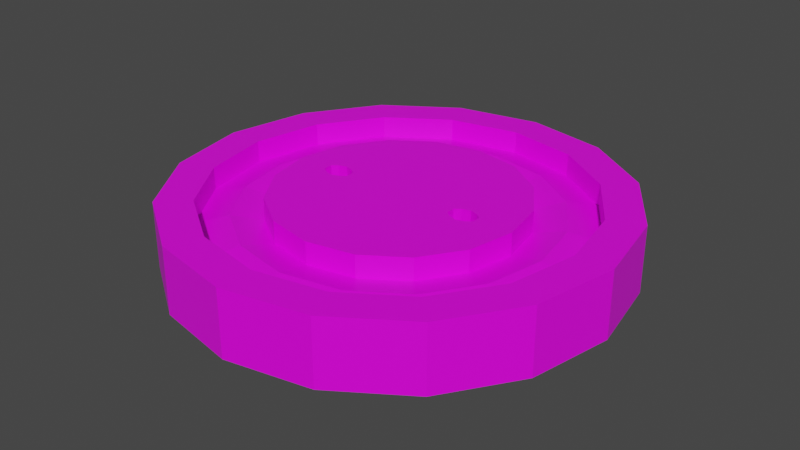 # Source: jinggai.blend  (saved by Blender 2.90.8; exported with 4.5.12 LTS)
import bpy
from mathutils import Matrix  # noqa: F401  (used for matrix-valued properties, if any)

bpy.ops.wm.read_factory_settings(use_empty=True)
scene = bpy.context.scene
scene.name = 'Scene'

# ---- collections
col_collection = bpy.data.collections.new('Collection'); scene.collection.children.link(col_collection)

# ---- images (referenced by path relative to the original .blend; pixels are not part of the script)
import os
ASSET_DIR = os.environ.get("B2B_ASSET_DIR", "")  # directory of the original .blend (textures are referenced by path, not embedded)
HERE = os.path.dirname(os.path.abspath(__file__))  # packed textures are extracted next to this script under _unpacked/

def load_image(name, relpath, width, height, colorspace="sRGB"):
    """Load a texture the original file referenced (path relative to the .blend, or extracted next to this script)."""
    p = next((c for c in (os.path.join(HERE, relpath), os.path.join(ASSET_DIR, relpath)) if relpath and os.path.exists(c)), "")
    if p:
        img = bpy.data.images.load(p, check_existing=True)
        img.name = name
    else:  # same state as the original file: an image datablock whose file is absent (Cycles renders it pink)
        img = bpy.data.images.new(name, width, height)
        img.source = "FILE"
        img.filepath = "//" + (relpath or name)
    img.colorspace_settings.name = colorspace
    return img
img_5ee633b19c706_png = load_image('5ee633b19c706.png', '5ee633b19c706.png', 1024, 1024, 'sRGB')

# ---- materials (node trees are filled in below, after node groups)
mat_material = bpy.data.materials.new('Material')
mat_material.alpha_threshold = 0.0
mat_material.use_transparent_shadow = False
mat_material.line_color = (0.0, 0.0, 0.0, 1.0)

# ---- material node trees
mat_material.use_nodes = True; mat_material.node_tree.nodes.clear()
_N = mat_material.node_tree.nodes; _L = mat_material.node_tree.links
n0 = _N.new('ShaderNodeOutputMaterial'); n0.name = 'Material Output'; n0.location = (300, 300)
n1 = _N.new('ShaderNodeBsdfPrincipled'); n1.name = 'Principled BSDF'; n1.location = (10, 300)
n1.distribution = 'GGX'
n1.subsurface_method = 'BURLEY'
n1.inputs[2].default_value = 0.4
n1.inputs[3].default_value = 1.45
n1.inputs[27].default_value = (0.0, 0.0, 0.0, 1.0)
n1.inputs[28].default_value = 1.0
n2 = _N.new('ShaderNodeTexImage'); n2.name = '影像紋理'; n2.location = (-280, 280)
n2.image = img_5ee633b19c706_png
_L.new(n1.outputs[0], n0.inputs[0])
_L.new(n2.outputs[0], n1.inputs[0])
n0.is_active_output = True

# ---- world
world_world = bpy.data.worlds.new('World'); scene.world = world_world
world_world.use_nodes = True; world_world.node_tree.nodes.clear()
_N = world_world.node_tree.nodes; _L = world_world.node_tree.links
n0 = _N.new('ShaderNodeOutputWorld'); n0.name = 'World Output'; n0.location = (300, 300)
n1 = _N.new('ShaderNodeBackground'); n1.name = 'Background'; n1.location = (10, 300)
n1.inputs[0].default_value = (0.05088, 0.05088, 0.05088, 1.0)
_L.new(n1.outputs[0], n0.inputs[0])
n0.is_active_output = True
world_world.color = (0.05088, 0.05088, 0.05088)
world_world.use_sun_shadow = False
world_world.sun_shadow_jitter_overblur = 0.0

# ---- meshes
me_x = bpy.data.meshes.new('圓柱體')
me_x.from_pydata([(0.0, 1.0, 0.0), (-8.943e-08, 0.5562, 0.2), (0.3827, 0.9239, 0.0), (0.2129, 0.5139, 0.2), (0.7071, 0.7071, 0.0), (0.3933, 0.3933, 0.2), (0.9239, 0.3827, 0.0), (0.5139, 0.2129, 0.2), (1.0, -4.371e-08, 0.0), (0.5562, -4.282e-08, 0.2), (0.9239, -0.3827, 0.0), (0.5139, -0.2129, 0.2), (0.7071, -0.7071, 0.0), (0.3933, -0.3933, 0.2), (0.3827, -0.9239, 0.0), (0.2129, -0.5139, 0.2), (1.51e-07, -1.0, 0.0), (7.168e-08, -0.5562, 0.2), (-0.3827, -0.9239, 0.0), (-0.2129, -0.5139, 0.2), (-0.7071, -0.7071, 0.0), (-0.3933, -0.3933, 0.2), (-0.9239, -0.3827, 0.0), (-0.5139, -0.2129, 0.2), (-1.0, 1.192e-08, 0.0), (-0.5562, -2.481e-08, 0.2), (-0.9239, 0.3827, 0.0), (-0.5139, 0.2129, 0.2), (-0.7071, 0.7071, 0.0), (-0.3933, 0.3933, 0.2), (-0.3827, 0.9239, 0.0), (-0.2129, 0.5139, 0.2), (0.3827, 0.9239, 0.2), (0.0, 1.0, 0.2), (0.7071, 0.7071, 0.2), (0.9239, 0.3827, 0.2), (1.0, -4.371e-08, 0.2), (0.9239, -0.3827, 0.2), (0.7071, -0.7071, 0.2), (0.3827, -0.9239, 0.2), (1.51e-07, -1.0, 0.2), (-0.3827, -0.9239, 0.2), (-0.7071, -0.7071, 0.2), (-0.9239, -0.3827, 0.2), (-1.0, 1.192e-08, 0.2), (-0.9239, 0.3827, 0.2), (-0.7071, 0.7071, 0.2), (-0.3827, 0.9239, 0.2), (0.3827, 0.9239, 0.3), (0.0, 1.0, 0.3), (0.7071, 0.7071, 0.3), (0.9239, 0.3827, 0.3), (1.0, -4.371e-08, 0.3), (0.9239, -0.3827, 0.3), (0.7071, -0.7071, 0.3), (0.3827, -0.9239, 0.3), (1.51e-07, -1.0, 0.3), (-0.3827, -0.9239, 0.3), (-0.7071, -0.7071, 0.3), (-0.9239, -0.3827, 0.3), (-1.0, 1.192e-08, 0.3), (-0.9239, 0.3827, 0.3), (-0.7071, 0.7071, 0.3), (-0.3827, 0.9239, 0.3), (0.3202, 0.773, 0.3), (-2.978e-08, 0.8366, 0.3), (0.5916, 0.5916, 0.3), (0.773, 0.3202, 0.3), (0.8366, -4.495e-08, 0.3), (0.773, -0.3202, 0.3), (0.5916, -0.5916, 0.3), (0.3202, -0.773, 0.3), (1.249e-07, -0.8366, 0.3), (-0.3202, -0.773, 0.3), (-0.5916, -0.5916, 0.3), (-0.773, -0.3202, 0.3), (-0.8366, 7.567e-10, 0.3), (-0.773, 0.3202, 0.3), (-0.5916, 0.5916, 0.3), (-0.3202, 0.773, 0.3), (0.3202, 0.773, 0.2), (-2.978e-08, 0.8366, 0.2), (0.5916, 0.5916, 0.2), (0.773, 0.3202, 0.2), (0.8366, -4.495e-08, 0.2), (0.773, -0.3202, 0.2), (0.5916, -0.5916, 0.2), (0.3202, -0.773, 0.2), (1.249e-07, -0.8366, 0.2), (-0.3202, -0.773, 0.2), (-0.5916, -0.5916, 0.2), (-0.773, -0.3202, 0.2), (-0.8366, 7.567e-10, 0.2), (-0.773, 0.3202, 0.2), (-0.5916, 0.5916, 0.2), (-0.3202, 0.773, 0.2), (0.2129, 0.5139, 0.3), (-8.982e-08, 0.5562, 0.3), (0.3933, 0.3933, 0.3), (0.5139, 0.2129, 0.3), (0.5562, -4.282e-08, 0.3), (0.5139, -0.2129, 0.3), (0.3933, -0.3933, 0.3), (0.2129, -0.5139, 0.3), (7.129e-08, -0.5562, 0.3), (-0.2129, -0.5139, 0.3), (-0.3933, -0.3933, 0.3), (-0.5139, -0.2129, 0.3), (-0.5562, -2.481e-08, 0.3), (-0.5139, 0.2129, 0.3), (-0.3933, 0.3933, 0.3), (-0.2129, 0.5139, 0.3), (-5.961e-08, 0.6964, 0.2269), (0.2665, 0.6434, 0.2269), (0.4925, 0.4925, 0.2269), (0.6434, 0.2665, 0.2269), (0.6964, -4.389e-08, 0.2269), (0.6434, -0.2665, 0.2269), (0.4925, -0.4925, 0.2269), (0.2665, -0.6434, 0.2269), (9.831e-08, -0.6964, 0.2269), (-0.2665, -0.6434, 0.2269), (-0.4925, -0.4925, 0.2269), (-0.6434, -0.2665, 0.2269), (-0.6964, -1.202e-08, 0.2269), (-0.6434, 0.2665, 0.2269), (-0.4925, 0.4925, 0.2269), (-0.2665, 0.6434, 0.2269), (0.3853, -0.0203, 2.98e-08), (0.3853, -0.0203, 0.3), (0.3853, 0.0203, 2.98e-08), (0.3853, 0.0203, 0.3), (0.3615, -0.0394, 2.98e-08), (0.3615, -0.0394, 0.3), (0.3615, 0.0394, 2.98e-08), (0.3615, 0.0394, 0.3), (0.3229, 0.05194, 2.98e-08), (0.3229, 0.05194, 0.3), (0.3229, -0.05194, 2.98e-08), (0.3229, -0.05194, 0.3), (0.2843, 0.0394, 2.98e-08), (0.2843, 0.0394, 0.3), (0.2843, -0.0394, 2.98e-08), (0.2843, -0.0394, 0.3), (0.2604, 0.0203, 2.98e-08), (0.2604, 0.0203, 0.3), (0.2604, -0.0203, 2.98e-08), (0.2604, -0.0203, 0.3), (-0.2773, 0.0203, 0.0), (-0.2773, 0.0203, 0.3), (-0.3011, 0.0394, 0.0), (-0.3011, 0.0394, 0.3), (-0.2773, -0.0203, 0.0), (-0.2773, -0.0203, 0.3), (-0.3011, -0.0394, 0.0), (-0.3011, -0.0394, 0.3), (-0.3783, -0.0394, 0.0), (-0.3783, -0.0394, 0.3), (-0.3397, -0.05194, 0.0), (-0.3397, -0.05194, 0.3), (-0.3397, 0.05194, 0.0), (-0.3397, 0.05194, 0.3), (-0.3783, 0.0394, 0.0), (-0.3783, 0.0394, 0.3), (-0.4022, -0.0203, 0.0), (-0.4022, -0.0203, 0.3), (-0.4022, 0.0203, 0.0), (-0.4022, 0.0203, 0.3)], [], [(0, 33, 32, 2), (2, 32, 34, 4), (4, 34, 35, 6), (6, 35, 36, 8), (8, 36, 37, 10), (10, 37, 38, 12), (12, 38, 39, 14), (14, 39, 40, 16), (16, 40, 41, 18), (18, 41, 42, 20), (20, 42, 43, 22), (22, 43, 44, 24), (24, 44, 45, 26), (26, 45, 46, 28), (3, 1, 97, 96), (28, 46, 47, 30), (30, 47, 33, 0), (0, 2, 4, 6, 8, 128, 130, 134, 136, 140, 144, 148, 150, 160, 162, 166, 24, 26, 28, 30), (42, 41, 57, 58), (87, 88, 72, 71), (32, 33, 49, 48), (46, 45, 61, 62), (37, 36, 52, 53), (86, 87, 71, 70), (85, 86, 70, 69), (41, 40, 56, 57), (84, 85, 69, 68), (45, 44, 60, 61), (36, 35, 51, 52), (83, 84, 68, 67), (82, 83, 67, 66), (40, 39, 55, 56), (95, 81, 65, 79), (80, 82, 66, 64), (65, 64, 48, 49), (64, 66, 50, 48), (66, 67, 51, 50), (67, 68, 52, 51), (68, 69, 53, 52), (69, 70, 54, 53), (70, 71, 55, 54), (71, 72, 56, 55), (72, 73, 57, 56), (73, 74, 58, 57), (74, 75, 59, 58), (75, 76, 60, 59), (76, 77, 61, 60), (77, 78, 62, 61), (78, 79, 63, 62), (79, 65, 49, 63), (88, 89, 73, 72), (89, 90, 74, 73), (38, 37, 53, 54), (47, 46, 62, 63), (90, 91, 75, 74), (34, 32, 48, 50), (43, 42, 58, 59), (91, 92, 76, 75), (92, 93, 77, 76), (39, 38, 54, 55), (33, 47, 63, 49), (93, 94, 78, 77), (81, 80, 64, 65), (35, 34, 50, 51), (44, 43, 59, 60), (94, 95, 79, 78), (112, 113, 80, 81), (113, 114, 82, 80), (114, 115, 83, 82), (115, 116, 84, 83), (116, 117, 85, 84), (117, 118, 86, 85), (118, 119, 87, 86), (119, 120, 88, 87), (120, 121, 89, 88), (121, 122, 90, 89), (122, 123, 91, 90), (123, 124, 92, 91), (124, 125, 93, 92), (125, 126, 94, 93), (126, 127, 95, 94), (127, 112, 81, 95), (96, 97, 111, 110, 109, 108, 165, 167, 163, 161, 151, 149, 145, 141, 137, 135, 131, 100, 99, 98), (1, 31, 111, 97), (19, 17, 104, 105), (5, 3, 96, 98), (21, 19, 105, 106), (7, 5, 98, 99), (23, 21, 106, 107), (9, 7, 99, 100), (25, 23, 107, 108), (11, 9, 100, 101), (27, 25, 108, 109), (13, 11, 101, 102), (29, 27, 109, 110), (15, 13, 102, 103), (31, 29, 110, 111), (17, 15, 103, 104), (31, 1, 112, 127), (29, 31, 127, 126), (27, 29, 126, 125), (25, 27, 125, 124), (23, 25, 124, 123), (21, 23, 123, 122), (19, 21, 122, 121), (17, 19, 121, 120), (15, 17, 120, 119), (13, 15, 119, 118), (11, 13, 118, 117), (9, 11, 117, 116), (7, 9, 116, 115), (5, 7, 115, 114), (3, 5, 114, 113), (1, 3, 113, 112), (164, 165, 157, 156), (166, 167, 165, 164), (156, 157, 159, 158), (152, 153, 149, 148), (154, 155, 153, 152), (100, 131, 129, 133, 139, 143, 147, 145, 149, 153, 155, 159, 157, 165, 108, 107, 106, 105, 104, 103, 102, 101), (160, 161, 163, 162), (142, 143, 139, 138), (162, 163, 167, 166), (132, 133, 129, 128), (136, 137, 141, 140), (128, 129, 131, 130), (144, 145, 147, 146), (150, 151, 161, 160), (146, 147, 143, 142), (140, 141, 145, 144), (24, 166, 164, 156, 158, 154, 152, 148, 144, 146, 142, 138, 132, 128, 8, 10, 12, 14, 16, 18, 20, 22), (138, 139, 133, 132), (130, 131, 135, 134), (148, 149, 151, 150), (134, 135, 137, 136), (158, 159, 155, 154)])
_uv = me_x.uv_layers.new(name='UVMap')
_uv.uv.foreach_set('vector', [0.6041, 0.2493, 0.6052, 0.2461, 0.6112, 0.2481, 0.6101, 0.2513, 0.6101, 0.2513, 0.6112, 0.2481, 0.6167, 0.25, 0.6157, 0.2532, 0.6157, 0.2532, 0.6167, 0.25, 0.621, 0.2514, 0.62, 0.2546, 0.596, 0.2413, 0.5971, 0.2382, 0.6011, 0.2395, 0.6001, 0.2427, 0.6001, 0.2427, 0.6011, 0.2395, 0.6065, 0.2413, 0.6055, 0.2445, 0.6055, 0.2445, 0.6065, 0.2413, 0.6125, 0.2433, 0.6115, 0.2465, 0.6115, 0.2465, 0.6125, 0.2433, 0.6181, 0.2452, 0.6171, 0.2483, 0.6171, 0.2483, 0.6181, 0.2452, 0.6226, 0.2466, 0.6215, 0.2498, 0.6241, 0.2699, 0.623, 0.273, 0.6174, 0.2712, 0.6185, 0.268, 0.6185, 0.268, 0.6174, 0.2712, 0.6114, 0.2692, 0.6125, 0.266, 0.6125, 0.266, 0.6114, 0.2692, 0.606, 0.2673, 0.607, 0.2642, 0.6256, 0.2651, 0.6246, 0.2683, 0.619, 0.2664, 0.62, 0.2632, 0.62, 0.2632, 0.619, 0.2664, 0.613, 0.2644, 0.6141, 0.2613, 0.6141, 0.2613, 0.613, 0.2644, 0.6075, 0.2626, 0.6086, 0.2594, 0.6156, 0.2565, 0.619, 0.2576, 0.6184, 0.2592, 0.6151, 0.2581, 0.5944, 0.2461, 0.5955, 0.2429, 0.5997, 0.2443, 0.5986, 0.2475, 0.5986, 0.2475, 0.5997, 0.2443, 0.6052, 0.2461, 0.6041, 0.2493, 0.2471, 0.3616, 0.2471, 0.367, 0.245, 0.372, 0.2411, 0.3758, 0.2359, 0.3779, 0.2339, 0.3696, 0.2345, 0.3695, 0.2347, 0.3691, 0.2348, 0.3685, 0.2345, 0.3681, 0.2341, 0.3678, 0.2326, 0.3605, 0.2328, 0.3601, 0.2329, 0.3596, 0.2326, 0.3591, 0.2323, 0.3588, 0.2303, 0.3507, 0.2359, 0.3507, 0.2411, 0.3528, 0.245, 0.3566, 0.6114, 0.2692, 0.6174, 0.2712, 0.6169, 0.2727, 0.6109, 0.2708, 0.5762, 0.2286, 0.5808, 0.2301, 0.5803, 0.2317, 0.5756, 0.2301, 0.6112, 0.2481, 0.6052, 0.2461, 0.6057, 0.2446, 0.6117, 0.2466, 0.6075, 0.2626, 0.613, 0.2644, 0.6125, 0.266, 0.607, 0.2642, 0.6065, 0.2413, 0.6011, 0.2395, 0.6016, 0.2379, 0.6071, 0.2397, 0.5727, 0.2274, 0.5762, 0.2286, 0.5756, 0.2301, 0.5721, 0.229, 0.6193, 0.2595, 0.6239, 0.261, 0.6234, 0.2626, 0.6188, 0.2611, 0.6174, 0.2712, 0.623, 0.273, 0.6225, 0.2746, 0.6169, 0.2727, 0.6143, 0.2578, 0.6193, 0.2595, 0.6188, 0.2611, 0.6138, 0.2594, 0.613, 0.2644, 0.619, 0.2664, 0.6185, 0.268, 0.6125, 0.266, 0.6011, 0.2395, 0.5971, 0.2382, 0.5976, 0.2366, 0.6016, 0.2379, 0.6096, 0.2563, 0.6143, 0.2578, 0.6138, 0.2594, 0.6091, 0.2578, 0.6188, 0.2611, 0.6234, 0.2626, 0.6229, 0.2642, 0.6183, 0.2627, 0.6226, 0.2466, 0.6181, 0.2452, 0.6187, 0.2436, 0.6231, 0.2451, 0.6158, 0.2409, 0.6195, 0.2421, 0.6189, 0.2437, 0.6152, 0.2424, 0.6138, 0.2594, 0.6188, 0.2611, 0.6183, 0.2627, 0.6133, 0.261, 0.2359, 0.6669, 0.3202, 0.7487, 0.287, 0.7967, 0.1862, 0.6991, 0.3202, 0.7487, 0.4304, 0.7929, 0.4187, 0.8496, 0.287, 0.7967, 0.4304, 0.7929, 0.5496, 0.7929, 0.5613, 0.8496, 0.4187, 0.8496, 0.5496, 0.7929, 0.6598, 0.7487, 0.693, 0.7967, 0.5613, 0.8496, 0.6598, 0.7487, 0.7441, 0.6669, 0.7937, 0.6991, 0.693, 0.7967, 0.7441, 0.6669, 0.7898, 0.5601, 0.8483, 0.5714, 0.7937, 0.6991, 0.7898, 0.5601, 0.7898, 0.4445, 0.8483, 0.4332, 0.8483, 0.5714, 0.7898, 0.4445, 0.7441, 0.3377, 0.7937, 0.3056, 0.8483, 0.4332, 0.7441, 0.3377, 0.6598, 0.256, 0.693, 0.2079, 0.7937, 0.3056, 0.6598, 0.256, 0.5496, 0.2118, 0.5613, 0.155, 0.693, 0.2079, 0.5496, 0.2118, 0.4304, 0.2118, 0.4187, 0.155, 0.5613, 0.155, 0.4304, 0.2118, 0.3202, 0.256, 0.287, 0.2079, 0.4187, 0.155, 0.3202, 0.256, 0.2359, 0.3377, 0.1862, 0.3056, 0.287, 0.2079, 0.2359, 0.3377, 0.1902, 0.4445, 0.1317, 0.4332, 0.1862, 0.3056, 0.1902, 0.4445, 0.1902, 0.5601, 0.1317, 0.5714, 0.1317, 0.4332, 0.1902, 0.5601, 0.2359, 0.6669, 0.1862, 0.6991, 0.1317, 0.5714, 0.5808, 0.2301, 0.5858, 0.2318, 0.5853, 0.2333, 0.5803, 0.2317, 0.5858, 0.2318, 0.5904, 0.2333, 0.5899, 0.2349, 0.5853, 0.2333, 0.6125, 0.2433, 0.6065, 0.2413, 0.6071, 0.2397, 0.613, 0.2417, 0.5997, 0.2443, 0.5955, 0.2429, 0.596, 0.2413, 0.6002, 0.2427, 0.5904, 0.2333, 0.594, 0.2345, 0.5935, 0.2361, 0.5899, 0.2349, 0.6167, 0.25, 0.6112, 0.2481, 0.6117, 0.2466, 0.6173, 0.2484, 0.606, 0.2673, 0.6114, 0.2692, 0.6109, 0.2708, 0.6054, 0.2689, 0.5981, 0.235, 0.6015, 0.2361, 0.601, 0.2377, 0.5976, 0.2366, 0.6015, 0.2361, 0.606, 0.2376, 0.6055, 0.2392, 0.601, 0.2377, 0.6181, 0.2452, 0.6125, 0.2433, 0.613, 0.2417, 0.6187, 0.2436, 0.6052, 0.2461, 0.5997, 0.2443, 0.6002, 0.2427, 0.6057, 0.2446, 0.606, 0.2376, 0.611, 0.2393, 0.6105, 0.2409, 0.6055, 0.2392, 0.6091, 0.2578, 0.6138, 0.2594, 0.6133, 0.261, 0.6086, 0.2594, 0.621, 0.2514, 0.6167, 0.25, 0.6173, 0.2484, 0.6215, 0.2498, 0.619, 0.2664, 0.6246, 0.2683, 0.6241, 0.2699, 0.6185, 0.268, 0.611, 0.2393, 0.6158, 0.2409, 0.6152, 0.2424, 0.6105, 0.2409, 0.4989, 0.2933, 0.4159, 0.3077, 0.4016, 0.267, 0.5013, 0.2497, 0.4159, 0.3077, 0.3438, 0.3529, 0.3149, 0.3212, 0.4016, 0.267, 0.3438, 0.3529, 0.2934, 0.422, 0.2545, 0.4043, 0.3149, 0.3212, 0.2934, 0.422, 0.2726, 0.5045, 0.2294, 0.5034, 0.2545, 0.4043, 0.2726, 0.5045, 0.2844, 0.5879, 0.2436, 0.6036, 0.2294, 0.5034, 0.2844, 0.5879, 0.327, 0.6594, 0.2948, 0.6895, 0.2436, 0.6036, 0.327, 0.6594, 0.394, 0.7082, 0.3752, 0.7481, 0.2948, 0.6895, 0.394, 0.7082, 0.4751, 0.7268, 0.4727, 0.7705, 0.3752, 0.7481, 0.4751, 0.7268, 0.5581, 0.7125, 0.5724, 0.7532, 0.4727, 0.7705, 0.5581, 0.7125, 0.6302, 0.6673, 0.659, 0.6989, 0.5724, 0.7532, 0.6302, 0.6673, 0.6806, 0.5982, 0.7195, 0.6159, 0.659, 0.6989, 0.6806, 0.5982, 0.7014, 0.5157, 0.7446, 0.5168, 0.7195, 0.6159, 0.7014, 0.5157, 0.6896, 0.4323, 0.7304, 0.4166, 0.7446, 0.5168, 0.6896, 0.4323, 0.647, 0.3608, 0.6792, 0.3307, 0.7304, 0.4166, 0.647, 0.3608, 0.58, 0.312, 0.5988, 0.2721, 0.6792, 0.3307, 0.58, 0.312, 0.4989, 0.2933, 0.5013, 0.2497, 0.5988, 0.2721, 0.573, 0.7458, 0.4727, 0.7622, 0.3748, 0.7397, 0.2942, 0.6817, 0.243, 0.5971, 0.2291, 0.4988, 0.3013, 0.4917, 0.3002, 0.5103, 0.3108, 0.5194, 0.3284, 0.5257, 0.3467, 0.5205, 0.3584, 0.5121, 0.6086, 0.5197, 0.6192, 0.5289, 0.6368, 0.5352, 0.6551, 0.53, 0.6667, 0.5215, 0.7468, 0.5146, 0.7213, 0.6118, 0.6602, 0.6929, 0.619, 0.2576, 0.622, 0.2586, 0.6215, 0.2602, 0.6184, 0.2592, 0.622, 0.2447, 0.6189, 0.2437, 0.6195, 0.2421, 0.6226, 0.2431, 0.6126, 0.2555, 0.6156, 0.2565, 0.6151, 0.2581, 0.612, 0.2571, 0.6254, 0.2458, 0.622, 0.2447, 0.6226, 0.2431, 0.6259, 0.2442, 0.6102, 0.2547, 0.6126, 0.2555, 0.612, 0.2571, 0.6096, 0.2563, 0.6284, 0.2468, 0.6254, 0.2458, 0.6259, 0.2442, 0.6289, 0.2453, 0.6124, 0.2554, 0.6102, 0.2547, 0.6107, 0.2531, 0.6129, 0.2538, 0.5758, 0.2284, 0.5727, 0.2274, 0.5732, 0.2258, 0.5763, 0.2268, 0.6154, 0.2564, 0.6124, 0.2554, 0.6129, 0.2538, 0.616, 0.2548, 0.5791, 0.2295, 0.5758, 0.2284, 0.5763, 0.2268, 0.5796, 0.228, 0.6188, 0.2575, 0.6154, 0.2564, 0.616, 0.2548, 0.6193, 0.256, 0.5821, 0.2306, 0.5791, 0.2295, 0.5796, 0.228, 0.5827, 0.229, 0.6219, 0.2586, 0.6188, 0.2575, 0.6193, 0.256, 0.6224, 0.257, 0.622, 0.2586, 0.6244, 0.2594, 0.6238, 0.261, 0.6215, 0.2602, 0.6244, 0.2594, 0.6219, 0.2586, 0.6224, 0.257, 0.6249, 0.2578, 0.5613, 0.3519, 0.4965, 0.337, 0.4989, 0.2933, 0.58, 0.312, 0.6148, 0.3908, 0.5613, 0.3519, 0.58, 0.312, 0.647, 0.3608, 0.6488, 0.448, 0.6148, 0.3908, 0.647, 0.3608, 0.6896, 0.4323, 0.6582, 0.5145, 0.6488, 0.448, 0.6896, 0.4323, 0.7014, 0.5157, 0.6416, 0.5804, 0.6582, 0.5145, 0.7014, 0.5157, 0.6806, 0.5982, 0.6014, 0.6356, 0.6416, 0.5804, 0.6806, 0.5982, 0.6302, 0.6673, 0.5438, 0.6717, 0.6014, 0.6356, 0.6302, 0.6673, 0.5581, 0.7125, 0.4775, 0.6832, 0.5438, 0.6717, 0.5581, 0.7125, 0.4751, 0.7268, 0.4127, 0.6683, 0.4775, 0.6832, 0.4751, 0.7268, 0.394, 0.7082, 0.3592, 0.6294, 0.4127, 0.6683, 0.394, 0.7082, 0.327, 0.6594, 0.3252, 0.5722, 0.3592, 0.6294, 0.327, 0.6594, 0.2844, 0.5879, 0.3157, 0.5056, 0.3252, 0.5722, 0.2844, 0.5879, 0.2726, 0.5045, 0.3324, 0.4397, 0.3157, 0.5056, 0.2726, 0.5045, 0.2934, 0.422, 0.3726, 0.3845, 0.3324, 0.4397, 0.2934, 0.422, 0.3438, 0.3529, 0.4302, 0.3485, 0.3726, 0.3845, 0.3438, 0.3529, 0.4159, 0.3077, 0.4965, 0.337, 0.4302, 0.3485, 0.4159, 0.3077, 0.4989, 0.2933, 0.6267, 0.2497, 0.6221, 0.2482, 0.6222, 0.2478, 0.6268, 0.2493, 0.6206, 0.2526, 0.6252, 0.2541, 0.6251, 0.2546, 0.6205, 0.2531, 0.6268, 0.2493, 0.6222, 0.2478, 0.6224, 0.2471, 0.627, 0.2487, 0.6257, 0.2527, 0.6211, 0.2512, 0.6213, 0.2506, 0.6259, 0.2521, 0.6256, 0.2531, 0.621, 0.2516, 0.6211, 0.2512, 0.6257, 0.2527, 0.7468, 0.5146, 0.6667, 0.5215, 0.6678, 0.5029, 0.6572, 0.4938, 0.6396, 0.4875, 0.6213, 0.4927, 0.6097, 0.5011, 0.6086, 0.5197, 0.3584, 0.5121, 0.3595, 0.4934, 0.3489, 0.4843, 0.3313, 0.478, 0.3129, 0.4832, 0.3013, 0.4917, 0.2291, 0.4988, 0.2546, 0.4016, 0.3157, 0.3205, 0.4029, 0.2677, 0.5031, 0.2513, 0.601, 0.2737, 0.6817, 0.3317, 0.7329, 0.4163, 0.621, 0.2516, 0.6256, 0.2531, 0.6254, 0.2536, 0.6208, 0.2521, 0.6263, 0.2509, 0.6217, 0.2494, 0.6219, 0.2487, 0.6265, 0.2503, 0.6208, 0.2521, 0.6254, 0.2536, 0.6252, 0.2541, 0.6206, 0.2526, 0.6229, 0.2456, 0.6275, 0.2471, 0.6274, 0.2475, 0.6228, 0.2459, 0.6205, 0.2531, 0.6251, 0.2546, 0.6249, 0.2551, 0.6203, 0.2536, 0.6228, 0.2459, 0.6274, 0.2475, 0.6272, 0.2481, 0.6226, 0.2466, 0.6201, 0.2541, 0.6247, 0.2556, 0.6246, 0.2561, 0.62, 0.2546, 0.6155, 0.2541, 0.6109, 0.2526, 0.6111, 0.252, 0.6157, 0.2535, 0.6261, 0.2514, 0.6215, 0.2498, 0.6217, 0.2494, 0.6263, 0.2509, 0.6203, 0.2536, 0.6249, 0.2551, 0.6247, 0.2556, 0.6201, 0.2541, 0.2303, 0.3507, 0.2323, 0.3588, 0.2317, 0.3589, 0.2315, 0.3593, 0.2315, 0.3598, 0.2317, 0.3603, 0.2321, 0.3606, 0.2326, 0.3605, 0.2341, 0.3678, 0.2336, 0.3679, 0.2334, 0.3683, 0.2333, 0.3688, 0.2336, 0.3693, 0.2339, 0.3696, 0.2359, 0.3779, 0.2303, 0.3779, 0.2252, 0.3758, 0.2213, 0.372, 0.2191, 0.367, 0.2191, 0.3616, 0.2213, 0.3566, 0.2252, 0.3528, 0.6265, 0.2503, 0.6219, 0.2487, 0.6221, 0.2482, 0.6267, 0.2497, 0.6199, 0.2562, 0.6153, 0.2546, 0.6155, 0.2541, 0.6201, 0.2557, 0.6153, 0.2546, 0.6107, 0.2531, 0.6109, 0.2526, 0.6155, 0.2541, 0.6201, 0.2557, 0.6155, 0.2541, 0.6157, 0.2535, 0.6203, 0.2551, 0.627, 0.2487, 0.6224, 0.2471, 0.6226, 0.2466, 0.6272, 0.2481])
me_x.materials.append(mat_material)
me_x.use_remesh_fix_poles = True
me_x.use_remesh_preserve_attributes = False
me_x.use_mirror_vertex_groups = False
me_x.update()

# ---- objects
ob_x = bpy.data.objects.new('圓柱體', me_x)

# ---- transforms, parenting, visibility, modifiers, constraints
ob_x.location = (0.0, 0.0, 0.0)
ob_x.lineart.crease_threshold = 0.0

# ---- collection membership
col_collection.objects.link(ob_x)

# ---- scene / render settings (as saved in the file)
scene.frame_start = 1; scene.frame_end = 250; scene.frame_set(1)
scene.render.engine = 'BLENDER_EEVEE_NEXT'
scene.cycles.use_denoising = False
scene.cycles.samples = 128
scene.cycles.sampling_pattern = 'TABULATED_SOBOL'
scene.cycles.use_adaptive_sampling = False
scene.cycles.use_light_tree = False
scene.view_settings.view_transform = 'Filmic'
bpy.context.view_layer.update()

# ---- added for rendering (the .blend has no active camera and no usable light): camera, sun
cam_auto = bpy.data.cameras.new('AutoCamera')
cam_auto.lens = 50.0
cam_auto.sensor_width = 36.0
cam_auto.clip_end = 1000.0
ob_auto_camera = bpy.data.objects.new('AutoCamera', cam_auto)
scene.collection.objects.link(ob_auto_camera)
ob_auto_camera.location = (2.63161, -3.15793, 2.25529)
ob_auto_camera.rotation_euler = (1.09748, -7.21219e-08, 0.694738)
scene.camera = ob_auto_camera
light_auto_sun = bpy.data.lights.new('AutoSun', 'SUN')
light_auto_sun.energy = 3.0
light_auto_sun.angle = 0.0523599
ob_auto_sun = bpy.data.objects.new('AutoSun', light_auto_sun)
scene.collection.objects.link(ob_auto_sun)
ob_auto_sun.rotation_euler = (0.872665, 0.174533, 0.523599)
bpy.context.view_layer.update()
